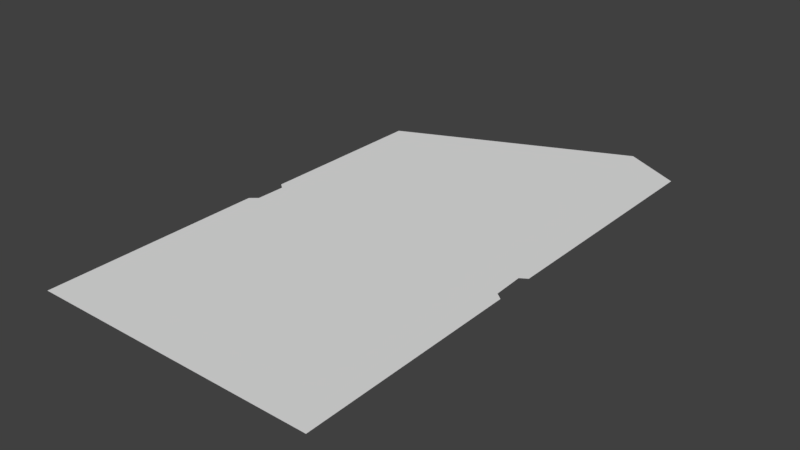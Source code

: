 # Source: SkyscraperCutout.blend  (saved by Blender 2.77.0; exported with 4.5.12 LTS)
import bpy
from mathutils import Matrix  # noqa: F401  (used for matrix-valued properties, if any)

bpy.ops.wm.read_factory_settings(use_empty=True)
scene = bpy.context.scene
scene.name = 'Scene'

# ---- collections
col_collection_1 = bpy.data.collections.new('Collection 1'); scene.collection.children.link(col_collection_1)

# ---- world
world_world = bpy.data.worlds.new('World'); scene.world = world_world
world_world.color = (0.05088, 0.05088, 0.05088)
world_world.use_sun_shadow = False
world_world.sun_shadow_jitter_overblur = 0.0
world_world.cycles.sampling_method = 'MANUAL'

# ---- meshes
me_plane = bpy.data.meshes.new('Plane')
me_plane.from_pydata([(0.7076, -0.01255, -0.006277), (-0.6449, -0.01255, -0.006277), (0.7011, 1.03, -0.006277), (0.67, 1.055, -0.006277), (0.665, 1.202, -0.006277), (0.6979, 1.223, -0.006277), (0.6964, 2.379, -0.006277), (0.4225, 2.521, -0.006277), (-0.6424, 2.05, -0.006277), (-0.6426, 1.219, -0.006277), (-0.6153, 1.198, -0.006277), (-0.6173, 1.057, -0.006277), (-0.6513, 1.028, -0.006277)], [], [(1, 12, 11, 10, 9, 8, 7, 6, 5, 4, 3, 2, 0)])
_uv = me_plane.uv_layers.new(name='UVMap')
_uv.uv.foreach_set('vector', [0.8045, 0.0, 0.8077, 0.2602, 0.7907, 0.2674, 0.7896, 0.3027, 0.8033, 0.308, 0.8032, 0.5156, 0.2707, 0.6333, 0.1338, 0.598, 0.1331, 0.3089, 0.1495, 0.3037, 0.147, 0.2669, 0.1314, 0.2606, 0.1282, 0.0])
me_plane.use_remesh_preserve_volume = False
me_plane.use_remesh_preserve_attributes = False
me_plane.use_mirror_vertex_groups = False
me_plane.update()

# ---- objects
ob_plane = bpy.data.objects.new('Plane', me_plane)

# ---- transforms, parenting, visibility, modifiers, constraints
ob_plane.location = (0.0, 0.0, 0.0)
ob_plane.lineart.crease_threshold = 0.0

# ---- collection membership
col_collection_1.objects.link(ob_plane)

# ---- scene / render settings (as saved in the file)
scene.frame_start = 1; scene.frame_end = 250; scene.frame_set(1)
scene.render.engine = 'BLENDER_EEVEE_NEXT'
scene.render.resolution_percentage = 50
scene.render.dither_intensity = 0.0
scene.cycles.use_denoising = False
scene.cycles.samples = 128
scene.cycles.sampling_pattern = 'TABULATED_SOBOL'
scene.cycles.light_sampling_threshold = 0.0
scene.cycles.use_adaptive_sampling = False
scene.cycles.use_light_tree = False
scene.cycles.blur_glossy = 0.0
scene.cycles.sample_clamp_indirect = 0.0
scene.view_settings.view_transform = 'Standard'
bpy.context.view_layer.update()

# ---- added for rendering (the .blend has no active camera and no usable light): camera, sun
cam_auto = bpy.data.cameras.new('AutoCamera')
cam_auto.lens = 50.0
cam_auto.sensor_width = 36.0
cam_auto.clip_end = 1000.0
ob_auto_camera = bpy.data.objects.new('AutoCamera', cam_auto)
scene.collection.objects.link(ob_auto_camera)
ob_auto_camera.location = (2.68782, -1.93758, 2.12145)
ob_auto_camera.rotation_euler = (1.09748, -7.21219e-08, 0.694738)
scene.camera = ob_auto_camera
light_auto_sun = bpy.data.lights.new('AutoSun', 'SUN')
light_auto_sun.energy = 3.0
light_auto_sun.angle = 0.0523599
ob_auto_sun = bpy.data.objects.new('AutoSun', light_auto_sun)
scene.collection.objects.link(ob_auto_sun)
ob_auto_sun.rotation_euler = (0.872665, 0.174533, 0.523599)
bpy.context.view_layer.update()
